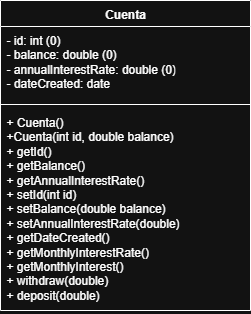

The diagram above was exported from draw.io. Its source (the exported page's mxGraphModel, read from the mxfile embedded in the PNG):
<mxGraphModel dx="690" dy="593" grid="1" gridSize="10" guides="1" tooltips="1" connect="1" arrows="1" fold="1" page="1" pageScale="1" pageWidth="827" pageHeight="1169" math="0" shadow="0">
  <root>
    <mxCell id="0" />
    <mxCell id="1" parent="0" />
    <mxCell id="gjMfN0ahY6KWFwg4HXfO-1" value="Cuenta" style="swimlane;fontStyle=1;align=center;verticalAlign=top;childLayout=stackLayout;horizontal=1;startSize=26;horizontalStack=0;resizeParent=1;resizeParentMax=0;resizeLast=0;collapsible=1;marginBottom=0;whiteSpace=wrap;html=1;" vertex="1" parent="1">
      <mxGeometry x="200" y="80" width="250" height="310" as="geometry" />
    </mxCell>
    <mxCell id="gjMfN0ahY6KWFwg4HXfO-2" value="- id: int (0)&lt;div&gt;- balance: double (0)&lt;/div&gt;&lt;div&gt;- annualInterestRate: double (0)&lt;/div&gt;&lt;div&gt;- dateCreated: date&lt;/div&gt;" style="text;strokeColor=none;fillColor=none;align=left;verticalAlign=top;spacingLeft=4;spacingRight=4;overflow=hidden;rotatable=0;points=[[0,0.5],[1,0.5]];portConstraint=eastwest;whiteSpace=wrap;html=1;" vertex="1" parent="gjMfN0ahY6KWFwg4HXfO-1">
      <mxGeometry y="26" width="250" height="74" as="geometry" />
    </mxCell>
    <mxCell id="gjMfN0ahY6KWFwg4HXfO-3" value="" style="line;strokeWidth=1;fillColor=none;align=left;verticalAlign=middle;spacingTop=-1;spacingLeft=3;spacingRight=3;rotatable=0;labelPosition=right;points=[];portConstraint=eastwest;strokeColor=inherit;" vertex="1" parent="gjMfN0ahY6KWFwg4HXfO-1">
      <mxGeometry y="100" width="250" height="8" as="geometry" />
    </mxCell>
    <mxCell id="gjMfN0ahY6KWFwg4HXfO-4" value="+ Cuenta()&lt;div&gt;+Cuenta(int id, double balance)&lt;/div&gt;&lt;div&gt;+ getId()&lt;/div&gt;&lt;div&gt;+ getBalance()&lt;/div&gt;&lt;div&gt;+ getAnnualInterestRate()&lt;/div&gt;&lt;div&gt;+ setId(int id)&lt;/div&gt;&lt;div&gt;+ setBalance(double balance)&lt;/div&gt;&lt;div&gt;+ setAnnualInterestRate(double)&lt;/div&gt;&lt;div&gt;+ getDateCreated()&lt;/div&gt;&lt;div&gt;+ getMonthlyInterestRate()&lt;/div&gt;&lt;div&gt;+ getMonthlyInterest()&lt;/div&gt;&lt;div&gt;+ withdraw(double)&lt;/div&gt;&lt;div&gt;+ deposit(double)&lt;/div&gt;" style="text;strokeColor=none;fillColor=none;align=left;verticalAlign=top;spacingLeft=4;spacingRight=4;overflow=hidden;rotatable=0;points=[[0,0.5],[1,0.5]];portConstraint=eastwest;whiteSpace=wrap;html=1;" vertex="1" parent="gjMfN0ahY6KWFwg4HXfO-1">
      <mxGeometry y="108" width="250" height="202" as="geometry" />
    </mxCell>
  </root>
</mxGraphModel>